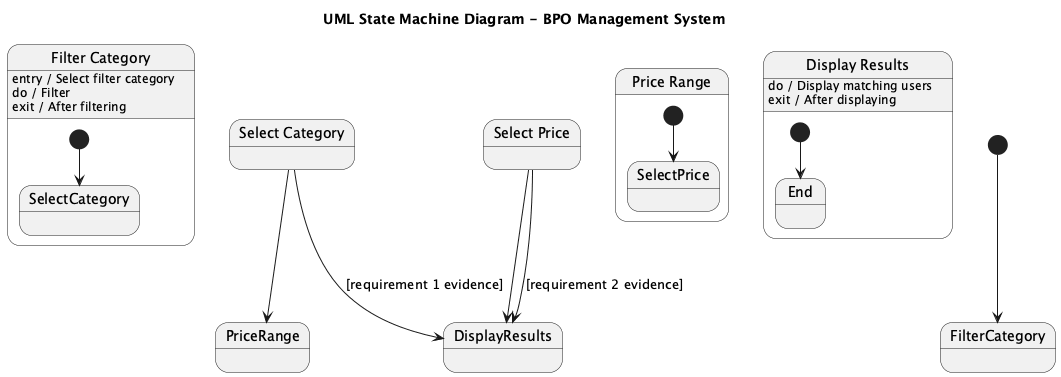

The diagram above was rendered by PlantUML. Its source (embedded in the PNG):
@startuml
title UML State Machine Diagram - BPO Management System

[*] --> FilterCategory

state "Filter Category" as FilterCat {
    [*] --> SelectCategory
}

state "Select Category" as SelectCat
SelectCat --> PriceRange

state "Price Range" as PriceRan {
    [*] --> SelectPrice
}

state "Select Price" as SelectPri
SelectPri --> DisplayResults

state "Display Results" as DispRes {
    [*] --> End
}

FilterCat : entry / Select filter category
FilterCat : do / Filter
FilterCat : exit / After filtering

SelectCat --> DisplayResults : [requirement 1 evidence]
SelectPri --> DisplayResults : [requirement 2 evidence]
DispRes : do / Display matching users
DispRes : exit / After displaying

@enduml